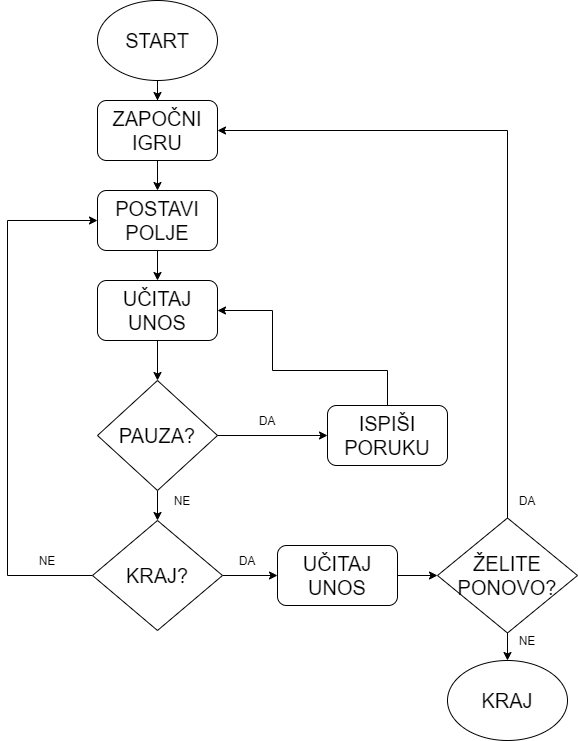

The diagram above was exported from draw.io. Its source (the exported page's mxGraphModel, read from the mxfile embedded in the PNG):
<mxGraphModel dx="868" dy="482" grid="1" gridSize="10" guides="1" tooltips="1" connect="1" arrows="1" fold="1" page="1" pageScale="1" pageWidth="850" pageHeight="1100" math="0" shadow="0">
  <root>
    <mxCell id="0" />
    <mxCell id="1" parent="0" />
    <mxCell id="msGMjritzqK73Cfb8aj7-5" style="edgeStyle=orthogonalEdgeStyle;rounded=0;orthogonalLoop=1;jettySize=auto;html=1;" parent="1" source="msGMjritzqK73Cfb8aj7-1" target="msGMjritzqK73Cfb8aj7-2" edge="1">
      <mxGeometry relative="1" as="geometry" />
    </mxCell>
    <mxCell id="msGMjritzqK73Cfb8aj7-1" value="&lt;span style=&quot;font-size: 20px&quot;&gt;START&lt;/span&gt;" style="ellipse;whiteSpace=wrap;html=1;" parent="1" vertex="1">
      <mxGeometry x="340" y="20" width="120" height="80" as="geometry" />
    </mxCell>
    <mxCell id="msGMjritzqK73Cfb8aj7-6" style="edgeStyle=orthogonalEdgeStyle;rounded=0;orthogonalLoop=1;jettySize=auto;html=1;exitX=0.5;exitY=1;exitDx=0;exitDy=0;entryX=0.5;entryY=0;entryDx=0;entryDy=0;" parent="1" source="msGMjritzqK73Cfb8aj7-24" target="msGMjritzqK73Cfb8aj7-3" edge="1">
      <mxGeometry relative="1" as="geometry" />
    </mxCell>
    <mxCell id="msGMjritzqK73Cfb8aj7-2" value="&lt;font style=&quot;font-size: 20px&quot;&gt;ZAPOČNI IGRU&lt;/font&gt;" style="rounded=1;whiteSpace=wrap;html=1;" parent="1" vertex="1">
      <mxGeometry x="340" y="120" width="120" height="60" as="geometry" />
    </mxCell>
    <mxCell id="msGMjritzqK73Cfb8aj7-7" style="edgeStyle=orthogonalEdgeStyle;rounded=0;orthogonalLoop=1;jettySize=auto;html=1;exitX=0.5;exitY=1;exitDx=0;exitDy=0;entryX=0.5;entryY=0;entryDx=0;entryDy=0;" parent="1" source="msGMjritzqK73Cfb8aj7-3" target="msGMjritzqK73Cfb8aj7-4" edge="1">
      <mxGeometry relative="1" as="geometry" />
    </mxCell>
    <mxCell id="msGMjritzqK73Cfb8aj7-3" value="&lt;font style=&quot;font-size: 20px&quot;&gt;UČITAJ UNOS&lt;/font&gt;" style="rounded=1;whiteSpace=wrap;html=1;" parent="1" vertex="1">
      <mxGeometry x="340" y="300" width="120" height="60" as="geometry" />
    </mxCell>
    <mxCell id="msGMjritzqK73Cfb8aj7-23" style="edgeStyle=orthogonalEdgeStyle;rounded=0;orthogonalLoop=1;jettySize=auto;html=1;entryX=0.5;entryY=0;entryDx=0;entryDy=0;" parent="1" source="msGMjritzqK73Cfb8aj7-4" target="msGMjritzqK73Cfb8aj7-15" edge="1">
      <mxGeometry relative="1" as="geometry" />
    </mxCell>
    <mxCell id="msGMjritzqK73Cfb8aj7-4" value="&lt;font style=&quot;font-size: 20px&quot;&gt;&lt;font style=&quot;font-size: 20px&quot;&gt;PAUZA&lt;/font&gt;?&lt;/font&gt;" style="rhombus;whiteSpace=wrap;html=1;" parent="1" vertex="1">
      <mxGeometry x="340" y="400" width="120" height="110" as="geometry" />
    </mxCell>
    <mxCell id="msGMjritzqK73Cfb8aj7-28" style="edgeStyle=orthogonalEdgeStyle;rounded=0;orthogonalLoop=1;jettySize=auto;html=1;entryX=1;entryY=0.5;entryDx=0;entryDy=0;" parent="1" source="msGMjritzqK73Cfb8aj7-10" target="msGMjritzqK73Cfb8aj7-3" edge="1">
      <mxGeometry relative="1" as="geometry">
        <Array as="points">
          <mxPoint x="630" y="390" />
          <mxPoint x="515" y="390" />
          <mxPoint x="515" y="330" />
        </Array>
      </mxGeometry>
    </mxCell>
    <mxCell id="msGMjritzqK73Cfb8aj7-10" value="&lt;font style=&quot;font-size: 20px&quot;&gt;ISPIŠI PORUKU&lt;/font&gt;" style="rounded=1;whiteSpace=wrap;html=1;" parent="1" vertex="1">
      <mxGeometry x="570" y="425" width="120" height="60" as="geometry" />
    </mxCell>
    <mxCell id="msGMjritzqK73Cfb8aj7-13" style="edgeStyle=orthogonalEdgeStyle;rounded=0;orthogonalLoop=1;jettySize=auto;html=1;entryX=0;entryY=0.5;entryDx=0;entryDy=0;" parent="1" source="msGMjritzqK73Cfb8aj7-4" target="msGMjritzqK73Cfb8aj7-10" edge="1">
      <mxGeometry relative="1" as="geometry" />
    </mxCell>
    <mxCell id="msGMjritzqK73Cfb8aj7-14" value="DA" style="text;html=1;strokeColor=none;fillColor=none;align=center;verticalAlign=middle;whiteSpace=wrap;rounded=0;" parent="1" vertex="1">
      <mxGeometry x="490" y="430" width="40" height="20" as="geometry" />
    </mxCell>
    <mxCell id="msGMjritzqK73Cfb8aj7-30" style="edgeStyle=orthogonalEdgeStyle;rounded=0;orthogonalLoop=1;jettySize=auto;html=1;entryX=0;entryY=0.5;entryDx=0;entryDy=0;" parent="1" source="msGMjritzqK73Cfb8aj7-15" target="msGMjritzqK73Cfb8aj7-24" edge="1">
      <mxGeometry relative="1" as="geometry">
        <Array as="points">
          <mxPoint x="250" y="595" />
          <mxPoint x="250" y="240" />
        </Array>
      </mxGeometry>
    </mxCell>
    <mxCell id="msGMjritzqK73Cfb8aj7-38" style="edgeStyle=orthogonalEdgeStyle;rounded=0;orthogonalLoop=1;jettySize=auto;html=1;entryX=0;entryY=0.5;entryDx=0;entryDy=0;" parent="1" source="msGMjritzqK73Cfb8aj7-15" target="msGMjritzqK73Cfb8aj7-36" edge="1">
      <mxGeometry relative="1" as="geometry" />
    </mxCell>
    <mxCell id="msGMjritzqK73Cfb8aj7-15" value="&lt;font style=&quot;font-size: 20px&quot;&gt;KRAJ?&lt;/font&gt;" style="rhombus;whiteSpace=wrap;html=1;" parent="1" vertex="1">
      <mxGeometry x="335" y="540" width="130" height="110" as="geometry" />
    </mxCell>
    <mxCell id="msGMjritzqK73Cfb8aj7-17" value="NE" style="text;html=1;strokeColor=none;fillColor=none;align=center;verticalAlign=middle;whiteSpace=wrap;rounded=0;" parent="1" vertex="1">
      <mxGeometry x="405" y="510" width="40" height="20" as="geometry" />
    </mxCell>
    <mxCell id="msGMjritzqK73Cfb8aj7-24" value="&lt;font style=&quot;font-size: 20px&quot;&gt;POSTAVI POLJE&lt;br&gt;&lt;/font&gt;" style="rounded=1;whiteSpace=wrap;html=1;" parent="1" vertex="1">
      <mxGeometry x="340" y="210" width="120" height="60" as="geometry" />
    </mxCell>
    <mxCell id="msGMjritzqK73Cfb8aj7-27" style="edgeStyle=orthogonalEdgeStyle;rounded=0;orthogonalLoop=1;jettySize=auto;html=1;exitX=0.5;exitY=1;exitDx=0;exitDy=0;entryX=0.5;entryY=0;entryDx=0;entryDy=0;" parent="1" source="msGMjritzqK73Cfb8aj7-2" target="msGMjritzqK73Cfb8aj7-24" edge="1">
      <mxGeometry relative="1" as="geometry">
        <mxPoint x="400" y="180" as="sourcePoint" />
        <mxPoint x="400" y="300" as="targetPoint" />
      </mxGeometry>
    </mxCell>
    <mxCell id="msGMjritzqK73Cfb8aj7-40" style="edgeStyle=orthogonalEdgeStyle;rounded=0;orthogonalLoop=1;jettySize=auto;html=1;entryX=1;entryY=0.5;entryDx=0;entryDy=0;" parent="1" source="msGMjritzqK73Cfb8aj7-29" target="msGMjritzqK73Cfb8aj7-2" edge="1">
      <mxGeometry relative="1" as="geometry">
        <Array as="points">
          <mxPoint x="750" y="150" />
        </Array>
      </mxGeometry>
    </mxCell>
    <mxCell id="msGMjritzqK73Cfb8aj7-44" style="edgeStyle=orthogonalEdgeStyle;rounded=0;orthogonalLoop=1;jettySize=auto;html=1;entryX=0.5;entryY=0;entryDx=0;entryDy=0;" parent="1" source="msGMjritzqK73Cfb8aj7-29" target="msGMjritzqK73Cfb8aj7-43" edge="1">
      <mxGeometry relative="1" as="geometry" />
    </mxCell>
    <mxCell id="msGMjritzqK73Cfb8aj7-29" value="&lt;font style=&quot;font-size: 20px&quot;&gt;ŽELITE PONOVO?&lt;/font&gt;" style="rhombus;whiteSpace=wrap;html=1;" parent="1" vertex="1">
      <mxGeometry x="680" y="537.5" width="140" height="115" as="geometry" />
    </mxCell>
    <mxCell id="msGMjritzqK73Cfb8aj7-31" value="NE" style="text;html=1;strokeColor=none;fillColor=none;align=center;verticalAlign=middle;whiteSpace=wrap;rounded=0;" parent="1" vertex="1">
      <mxGeometry x="270" y="570" width="40" height="20" as="geometry" />
    </mxCell>
    <mxCell id="msGMjritzqK73Cfb8aj7-34" value="DA" style="text;html=1;strokeColor=none;fillColor=none;align=center;verticalAlign=middle;whiteSpace=wrap;rounded=0;" parent="1" vertex="1">
      <mxGeometry x="470" y="570" width="40" height="20" as="geometry" />
    </mxCell>
    <mxCell id="msGMjritzqK73Cfb8aj7-39" style="edgeStyle=orthogonalEdgeStyle;rounded=0;orthogonalLoop=1;jettySize=auto;html=1;entryX=0;entryY=0.5;entryDx=0;entryDy=0;" parent="1" source="msGMjritzqK73Cfb8aj7-36" target="msGMjritzqK73Cfb8aj7-29" edge="1">
      <mxGeometry relative="1" as="geometry" />
    </mxCell>
    <mxCell id="msGMjritzqK73Cfb8aj7-36" value="&lt;font style=&quot;font-size: 20px&quot;&gt;UČITAJ UNOS&lt;/font&gt;" style="rounded=1;whiteSpace=wrap;html=1;" parent="1" vertex="1">
      <mxGeometry x="520" y="565" width="120" height="60" as="geometry" />
    </mxCell>
    <mxCell id="msGMjritzqK73Cfb8aj7-42" value="DA" style="text;html=1;strokeColor=none;fillColor=none;align=center;verticalAlign=middle;whiteSpace=wrap;rounded=0;" parent="1" vertex="1">
      <mxGeometry x="750" y="510" width="40" height="20" as="geometry" />
    </mxCell>
    <mxCell id="msGMjritzqK73Cfb8aj7-43" value="&lt;font style=&quot;font-size: 20px&quot;&gt;KRAJ&lt;/font&gt;" style="ellipse;whiteSpace=wrap;html=1;" parent="1" vertex="1">
      <mxGeometry x="690" y="680" width="120" height="80" as="geometry" />
    </mxCell>
    <mxCell id="msGMjritzqK73Cfb8aj7-45" value="NE" style="text;html=1;strokeColor=none;fillColor=none;align=center;verticalAlign=middle;whiteSpace=wrap;rounded=0;" parent="1" vertex="1">
      <mxGeometry x="750" y="650" width="40" height="20" as="geometry" />
    </mxCell>
  </root>
</mxGraphModel>